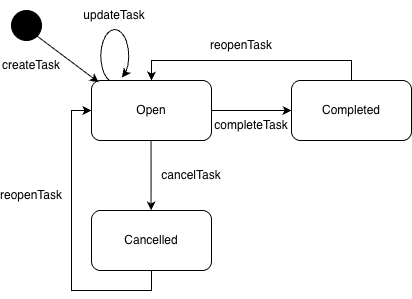

The diagram above was exported from draw.io. Its source (the exported page's mxGraphModel, read from the mxfile embedded in the PNG):
<mxGraphModel dx="849" dy="657" grid="1" gridSize="10" guides="1" tooltips="1" connect="1" arrows="1" fold="1" page="1" pageScale="1" pageWidth="827" pageHeight="1169" math="0" shadow="0">
  <root>
    <mxCell id="0" />
    <mxCell id="1" parent="0" />
    <mxCell id="DEnjhEcipybzg5-wCVn6-1" parent="1" style="rounded=1;whiteSpace=wrap;html=1;" value="Open" vertex="1">
      <mxGeometry height="60" width="120" x="270" y="150" as="geometry" />
    </mxCell>
    <mxCell id="DEnjhEcipybzg5-wCVn6-2" parent="1" style="ellipse;whiteSpace=wrap;html=1;aspect=fixed;fillColor=#000000;" value="" vertex="1">
      <mxGeometry height="30" width="30" x="190" y="80" as="geometry" />
    </mxCell>
    <mxCell id="DEnjhEcipybzg5-wCVn6-4" edge="1" parent="1" source="DEnjhEcipybzg5-wCVn6-2" style="endArrow=classic;html=1;rounded=0;entryX=0.06;entryY=0.03;entryDx=0;entryDy=0;entryPerimeter=0;exitX=1;exitY=1;exitDx=0;exitDy=0;" target="DEnjhEcipybzg5-wCVn6-1" value="">
      <mxGeometry height="50" relative="1" width="50" as="geometry">
        <mxPoint x="240" y="130" as="sourcePoint" />
        <mxPoint x="300" y="70" as="targetPoint" />
      </mxGeometry>
    </mxCell>
    <mxCell id="DEnjhEcipybzg5-wCVn6-6" edge="1" parent="1" source="DEnjhEcipybzg5-wCVn6-1" style="endArrow=classic;html=1;rounded=0;exitX=1;exitY=0.5;exitDx=0;exitDy=0;entryX=0;entryY=0.5;entryDx=0;entryDy=0;" target="DEnjhEcipybzg5-wCVn6-7" value="">
      <mxGeometry height="50" relative="1" width="50" as="geometry">
        <mxPoint x="430" y="170" as="sourcePoint" />
        <mxPoint x="467" y="180" as="targetPoint" />
      </mxGeometry>
    </mxCell>
    <mxCell id="DEnjhEcipybzg5-wCVn6-7" parent="1" style="rounded=1;whiteSpace=wrap;html=1;" value="Completed" vertex="1">
      <mxGeometry height="60" width="120" x="470" y="150" as="geometry" />
    </mxCell>
    <mxCell id="DEnjhEcipybzg5-wCVn6-10" edge="1" parent="1" style="endArrow=classic;html=1;rounded=0;exitX=1;exitY=0.5;exitDx=0;exitDy=0;" value="">
      <mxGeometry height="50" relative="1" width="50" as="geometry">
        <mxPoint x="329.57" y="210" as="sourcePoint" />
        <mxPoint x="329.57" y="280" as="targetPoint" />
      </mxGeometry>
    </mxCell>
    <mxCell id="DEnjhEcipybzg5-wCVn6-13" edge="1" parent="1" source="DEnjhEcipybzg5-wCVn6-11" style="edgeStyle=orthogonalEdgeStyle;rounded=0;orthogonalLoop=1;jettySize=auto;html=1;exitX=0.5;exitY=1;exitDx=0;exitDy=0;entryX=0;entryY=0.5;entryDx=0;entryDy=0;" target="DEnjhEcipybzg5-wCVn6-1">
      <mxGeometry relative="1" as="geometry" />
    </mxCell>
    <mxCell id="DEnjhEcipybzg5-wCVn6-11" parent="1" style="rounded=1;whiteSpace=wrap;html=1;" value="Cancelled" vertex="1">
      <mxGeometry height="60" width="120" x="270" y="280" as="geometry" />
    </mxCell>
    <mxCell id="DEnjhEcipybzg5-wCVn6-12" edge="1" parent="1" source="DEnjhEcipybzg5-wCVn6-7" style="edgeStyle=orthogonalEdgeStyle;rounded=0;orthogonalLoop=1;jettySize=auto;html=1;exitX=0.5;exitY=0;exitDx=0;exitDy=0;entryX=0.5;entryY=0;entryDx=0;entryDy=0;" target="DEnjhEcipybzg5-wCVn6-1">
      <mxGeometry relative="1" as="geometry" />
    </mxCell>
    <mxCell id="DEnjhEcipybzg5-wCVn6-15" parent="1" style="text;html=1;whiteSpace=wrap;strokeColor=none;fillColor=none;align=center;verticalAlign=middle;rounded=0;" value="reopenTask" vertex="1">
      <mxGeometry height="30" width="60" x="390" y="100" as="geometry" />
    </mxCell>
    <mxCell id="DEnjhEcipybzg5-wCVn6-16" parent="1" style="text;html=1;whiteSpace=wrap;strokeColor=none;fillColor=none;align=center;verticalAlign=middle;rounded=0;" value="reopenTask" vertex="1">
      <mxGeometry height="30" width="60" x="180" y="250" as="geometry" />
    </mxCell>
    <mxCell id="DEnjhEcipybzg5-wCVn6-17" parent="1" style="text;html=1;whiteSpace=wrap;strokeColor=none;fillColor=none;align=center;verticalAlign=middle;rounded=0;" value="cancelTask" vertex="1">
      <mxGeometry height="30" width="60" x="340" y="230" as="geometry" />
    </mxCell>
    <mxCell id="DEnjhEcipybzg5-wCVn6-18" parent="1" style="text;html=1;whiteSpace=wrap;strokeColor=none;fillColor=none;align=center;verticalAlign=middle;rounded=0;" value="completeTask" vertex="1">
      <mxGeometry height="30" width="60" x="400" y="180" as="geometry" />
    </mxCell>
    <mxCell id="DEnjhEcipybzg5-wCVn6-20" parent="1" style="shape=mxgraph.basic.arc;html=1;startAngle=0.3;endAngle=0.15495638296545167;endArrow=classic;endFill=1;rotation=90;" value="" vertex="1">
      <mxGeometry height="35" width="60" x="262.5" y="107.5" as="geometry" />
    </mxCell>
    <mxCell id="DEnjhEcipybzg5-wCVn6-21" parent="1" style="text;html=1;whiteSpace=wrap;strokeColor=none;fillColor=none;align=center;verticalAlign=middle;rounded=0;" value="updateTask" vertex="1">
      <mxGeometry height="30" width="60" x="262.5" y="70" as="geometry" />
    </mxCell>
    <mxCell id="DEnjhEcipybzg5-wCVn6-22" parent="1" style="text;html=1;whiteSpace=wrap;strokeColor=none;fillColor=none;align=center;verticalAlign=middle;rounded=0;" value="createTask" vertex="1">
      <mxGeometry height="30" width="60" x="180" y="120" as="geometry" />
    </mxCell>
  </root>
</mxGraphModel>